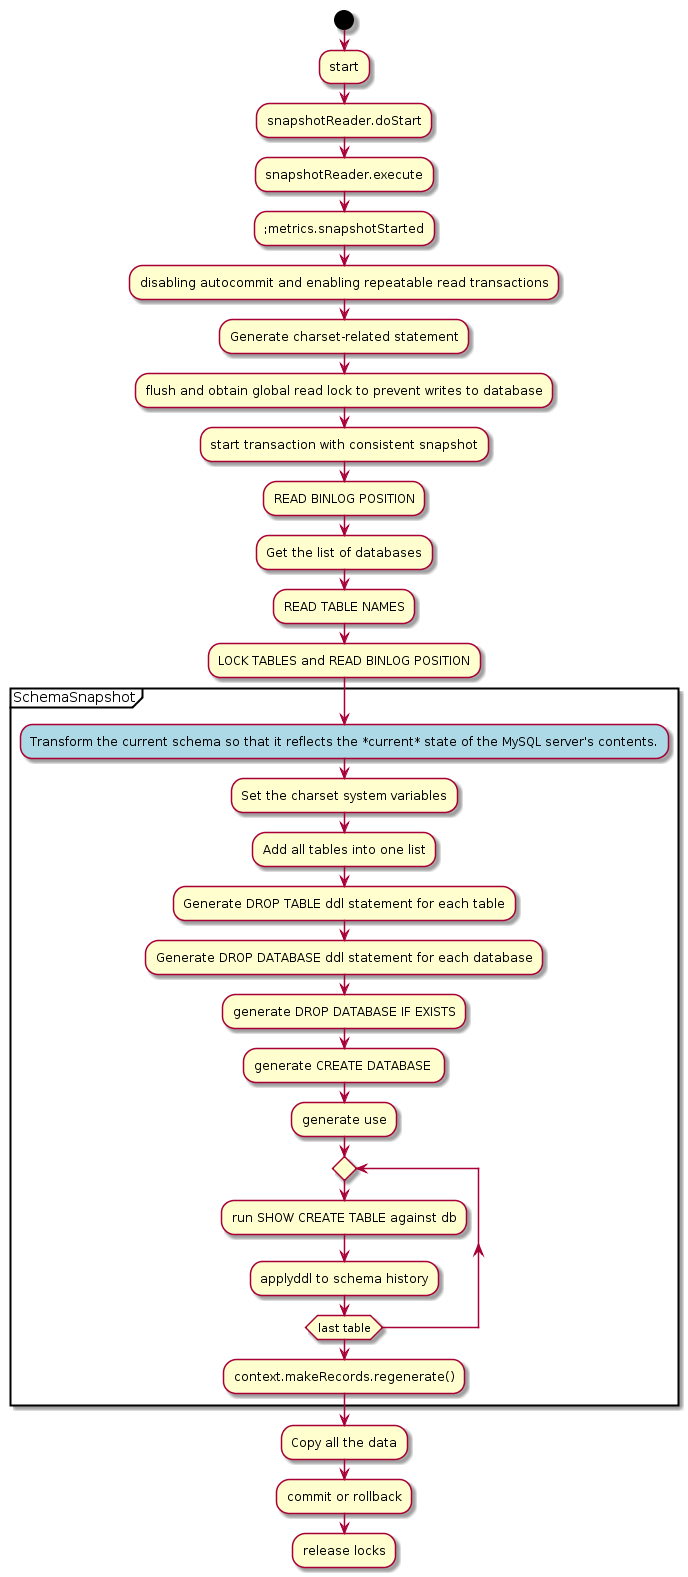

The diagram above was rendered by PlantUML. Its source (embedded in the PNG):
@startuml
start
:start;
:snapshotReader.doStart;
:snapshotReader.execute;
:;metrics.snapshotStarted;
:disabling autocommit and enabling repeatable read transactions;
:Generate charset-related statement;
:flush and obtain global read lock to prevent writes to database;
:start transaction with consistent snapshot;
:READ BINLOG POSITION;
:Get the list of databases;
:READ TABLE NAMES;
:LOCK TABLES and READ BINLOG POSITION;
partition SchemaSnapshot {
#LightBlue:Transform the current schema so that it reflects the *current* state of the MySQL server's contents.;
  :Set the charset system variables;
  :Add all tables into one list;
  :Generate DROP TABLE ddl statement for each table;
  :Generate DROP DATABASE ddl statement for each database;
  :generate DROP DATABASE IF EXISTS;
  :generate CREATE DATABASE ;
  :generate use;
  repeat
    :run SHOW CREATE TABLE against db;
    :applyddl to schema history;
  repeat while (last table)
  :context.makeRecords.regenerate();
}
:Copy all the data;
:commit or rollback;
:release locks;
@enduml